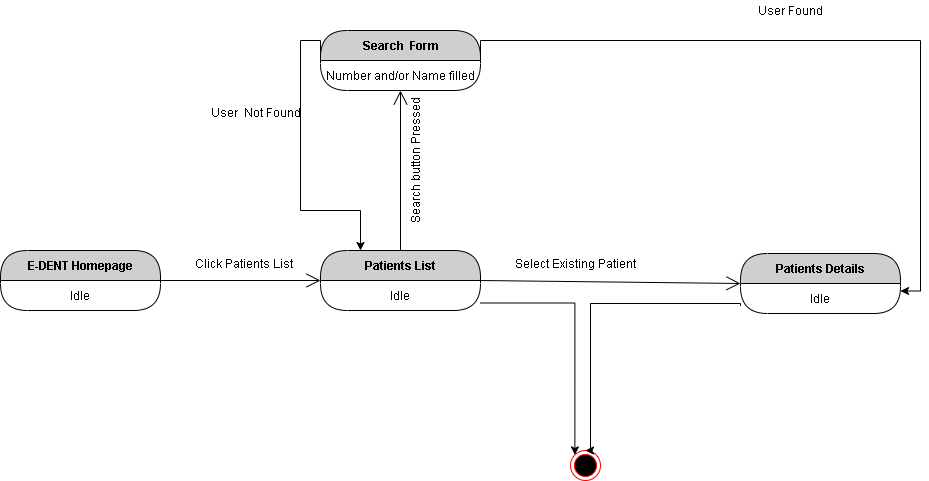

The diagram above was exported from draw.io. Its source (the exported page's mxGraphModel, read from the mxfile embedded in the PNG):
<mxGraphModel dx="868" dy="510" grid="1" gridSize="10" guides="1" tooltips="1" connect="1" arrows="1" fold="1" page="1" pageScale="1" pageWidth="850" pageHeight="1100" math="0" shadow="0">
  <root>
    <mxCell id="-_YGS9lraaG6CfTqX3gY-0" />
    <mxCell id="-_YGS9lraaG6CfTqX3gY-1" parent="-_YGS9lraaG6CfTqX3gY-0" />
    <mxCell id="-_YGS9lraaG6CfTqX3gY-2" value="E-DENT Homepage" style="swimlane;html=1;fontStyle=1;align=center;verticalAlign=middle;childLayout=stackLayout;horizontal=1;startSize=30;horizontalStack=0;resizeParent=0;resizeLast=1;container=0;fontColor=#000000;collapsible=0;rounded=1;arcSize=30;strokeColor=#000000;fillColor=#CFCFCF;swimlaneFillColor=#FFFFFF;dropTarget=0;" vertex="1" parent="-_YGS9lraaG6CfTqX3gY-1">
      <mxGeometry x="40" y="300" width="160" height="60" as="geometry" />
    </mxCell>
    <mxCell id="-_YGS9lraaG6CfTqX3gY-3" value="Idle" style="text;html=1;strokeColor=none;fillColor=none;align=center;verticalAlign=middle;spacingLeft=4;spacingRight=4;whiteSpace=wrap;overflow=hidden;rotatable=0;fontColor=#000000;" vertex="1" parent="-_YGS9lraaG6CfTqX3gY-2">
      <mxGeometry y="30" width="160" height="30" as="geometry" />
    </mxCell>
    <mxCell id="-_YGS9lraaG6CfTqX3gY-4" value="" style="endArrow=open;endFill=1;endSize=12;html=1;strokeColor=#000000;exitX=1;exitY=0;exitDx=0;exitDy=0;entryX=0;entryY=0;entryDx=0;entryDy=0;" edge="1" parent="-_YGS9lraaG6CfTqX3gY-1" source="-_YGS9lraaG6CfTqX3gY-3" target="-_YGS9lraaG6CfTqX3gY-6">
      <mxGeometry width="160" relative="1" as="geometry">
        <mxPoint x="220" y="330" as="sourcePoint" />
        <mxPoint x="360" y="330" as="targetPoint" />
      </mxGeometry>
    </mxCell>
    <mxCell id="-_YGS9lraaG6CfTqX3gY-5" value="Patients List" style="swimlane;html=1;fontStyle=1;align=center;verticalAlign=middle;childLayout=stackLayout;horizontal=1;startSize=30;horizontalStack=0;resizeParent=0;resizeLast=1;container=0;fontColor=#000000;collapsible=0;rounded=1;arcSize=30;strokeColor=#000000;fillColor=#CFCFCF;swimlaneFillColor=#FFFFFF;dropTarget=0;" vertex="1" parent="-_YGS9lraaG6CfTqX3gY-1">
      <mxGeometry x="360" y="300" width="160" height="60" as="geometry" />
    </mxCell>
    <mxCell id="-_YGS9lraaG6CfTqX3gY-6" value="Idle" style="text;html=1;strokeColor=none;fillColor=none;align=center;verticalAlign=middle;spacingLeft=4;spacingRight=4;whiteSpace=wrap;overflow=hidden;rotatable=0;fontColor=#000000;" vertex="1" parent="-_YGS9lraaG6CfTqX3gY-5">
      <mxGeometry y="30" width="160" height="30" as="geometry" />
    </mxCell>
    <mxCell id="-_YGS9lraaG6CfTqX3gY-7" value="" style="endArrow=open;endFill=1;endSize=12;html=1;strokeColor=#000000;exitX=1;exitY=0;exitDx=0;exitDy=0;entryX=0;entryY=0.5;entryDx=0;entryDy=0;" edge="1" parent="-_YGS9lraaG6CfTqX3gY-1" source="-_YGS9lraaG6CfTqX3gY-6" target="-_YGS9lraaG6CfTqX3gY-31">
      <mxGeometry width="160" relative="1" as="geometry">
        <mxPoint x="530" y="330" as="sourcePoint" />
        <mxPoint x="760" y="333" as="targetPoint" />
      </mxGeometry>
    </mxCell>
    <mxCell id="-_YGS9lraaG6CfTqX3gY-13" value="Select Existing Patient" style="text;html=1;align=center;verticalAlign=middle;resizable=0;points=[];autosize=1;" vertex="1" parent="-_YGS9lraaG6CfTqX3gY-1">
      <mxGeometry x="545" y="303" width="140" height="20" as="geometry" />
    </mxCell>
    <mxCell id="-_YGS9lraaG6CfTqX3gY-14" value="Click Patients List" style="text;html=1;align=center;verticalAlign=middle;resizable=0;points=[];autosize=1;" vertex="1" parent="-_YGS9lraaG6CfTqX3gY-1">
      <mxGeometry x="228" y="303" width="110" height="20" as="geometry" />
    </mxCell>
    <mxCell id="-_YGS9lraaG6CfTqX3gY-24" style="edgeStyle=orthogonalEdgeStyle;rounded=0;orthogonalLoop=1;jettySize=auto;html=1;exitX=0;exitY=0.5;exitDx=0;exitDy=0;entryX=0.25;entryY=0;entryDx=0;entryDy=0;" edge="1" parent="-_YGS9lraaG6CfTqX3gY-1" source="-_YGS9lraaG6CfTqX3gY-25" target="-_YGS9lraaG6CfTqX3gY-5">
      <mxGeometry relative="1" as="geometry">
        <Array as="points">
          <mxPoint x="340" y="90" />
          <mxPoint x="340" y="260" />
          <mxPoint x="400" y="260" />
        </Array>
      </mxGeometry>
    </mxCell>
    <mxCell id="-_YGS9lraaG6CfTqX3gY-25" value="Search&amp;nbsp; Form" style="swimlane;html=1;fontStyle=1;align=center;verticalAlign=middle;childLayout=stackLayout;horizontal=1;startSize=30;horizontalStack=0;resizeParent=0;resizeLast=1;container=0;fontColor=#000000;collapsible=0;rounded=1;arcSize=30;strokeColor=#000000;fillColor=#CFCFCF;swimlaneFillColor=#FFFFFF;dropTarget=0;" vertex="1" parent="-_YGS9lraaG6CfTqX3gY-1">
      <mxGeometry x="360" y="80" width="160" height="60" as="geometry" />
    </mxCell>
    <mxCell id="-_YGS9lraaG6CfTqX3gY-26" value="Number and/or Name filled" style="text;html=1;strokeColor=none;fillColor=none;align=center;verticalAlign=middle;spacingLeft=4;spacingRight=4;whiteSpace=wrap;overflow=hidden;rotatable=0;fontColor=#000000;" vertex="1" parent="-_YGS9lraaG6CfTqX3gY-25">
      <mxGeometry y="30" width="160" height="30" as="geometry" />
    </mxCell>
    <mxCell id="-_YGS9lraaG6CfTqX3gY-27" value="Idle" style="text;html=1;strokeColor=none;fillColor=none;align=center;verticalAlign=middle;spacingLeft=4;spacingRight=4;whiteSpace=wrap;overflow=hidden;rotatable=0;fontColor=#000000;" vertex="1" parent="-_YGS9lraaG6CfTqX3gY-25">
      <mxGeometry y="60" width="160" as="geometry" />
    </mxCell>
    <mxCell id="-_YGS9lraaG6CfTqX3gY-28" value="" style="ellipse;html=1;shape=endState;fillColor=#000000;strokeColor=#ff0000;" vertex="1" parent="-_YGS9lraaG6CfTqX3gY-1">
      <mxGeometry x="610" y="500" width="30" height="30" as="geometry" />
    </mxCell>
    <mxCell id="-_YGS9lraaG6CfTqX3gY-29" style="edgeStyle=orthogonalEdgeStyle;rounded=0;orthogonalLoop=1;jettySize=auto;html=1;exitX=0;exitY=0.75;exitDx=0;exitDy=0;entryX=0.5;entryY=0;entryDx=0;entryDy=0;" edge="1" parent="-_YGS9lraaG6CfTqX3gY-1" source="-_YGS9lraaG6CfTqX3gY-32" target="-_YGS9lraaG6CfTqX3gY-28">
      <mxGeometry relative="1" as="geometry">
        <Array as="points">
          <mxPoint x="780" y="353" />
          <mxPoint x="630" y="353" />
          <mxPoint x="630" y="500" />
        </Array>
      </mxGeometry>
    </mxCell>
    <mxCell id="-_YGS9lraaG6CfTqX3gY-30" style="edgeStyle=orthogonalEdgeStyle;rounded=0;orthogonalLoop=1;jettySize=auto;html=1;exitX=1;exitY=0.75;exitDx=0;exitDy=0;entryX=0;entryY=0;entryDx=0;entryDy=0;" edge="1" parent="-_YGS9lraaG6CfTqX3gY-1" source="-_YGS9lraaG6CfTqX3gY-6" target="-_YGS9lraaG6CfTqX3gY-28">
      <mxGeometry relative="1" as="geometry" />
    </mxCell>
    <mxCell id="-_YGS9lraaG6CfTqX3gY-35" value="" style="endArrow=open;endFill=1;endSize=12;html=1;strokeColor=#000000;exitX=0.5;exitY=0;exitDx=0;exitDy=0;entryX=0.5;entryY=1;entryDx=0;entryDy=0;" edge="1" parent="-_YGS9lraaG6CfTqX3gY-1" source="-_YGS9lraaG6CfTqX3gY-5" target="-_YGS9lraaG6CfTqX3gY-26">
      <mxGeometry width="160" relative="1" as="geometry">
        <mxPoint x="400" y="200" as="sourcePoint" />
        <mxPoint x="440" y="170" as="targetPoint" />
      </mxGeometry>
    </mxCell>
    <mxCell id="-_YGS9lraaG6CfTqX3gY-36" value="Search button Pressed" style="text;html=1;align=center;verticalAlign=middle;resizable=0;points=[];autosize=1;rotation=-90;" vertex="1" parent="-_YGS9lraaG6CfTqX3gY-1">
      <mxGeometry x="385" y="200" width="140" height="20" as="geometry" />
    </mxCell>
    <mxCell id="-_YGS9lraaG6CfTqX3gY-37" style="edgeStyle=orthogonalEdgeStyle;rounded=0;orthogonalLoop=1;jettySize=auto;html=1;exitX=1;exitY=0;exitDx=0;exitDy=0;entryX=1;entryY=0.25;entryDx=0;entryDy=0;" edge="1" parent="-_YGS9lraaG6CfTqX3gY-1" source="-_YGS9lraaG6CfTqX3gY-26" target="-_YGS9lraaG6CfTqX3gY-32">
      <mxGeometry relative="1" as="geometry" />
    </mxCell>
    <mxCell id="-_YGS9lraaG6CfTqX3gY-38" value="User Found" style="text;html=1;align=center;verticalAlign=middle;resizable=0;points=[];autosize=1;" vertex="1" parent="-_YGS9lraaG6CfTqX3gY-1">
      <mxGeometry x="790" y="50" width="80" height="20" as="geometry" />
    </mxCell>
    <mxCell id="-_YGS9lraaG6CfTqX3gY-39" value="User&amp;nbsp; Not Found" style="text;html=1;align=center;verticalAlign=middle;resizable=0;points=[];autosize=1;" vertex="1" parent="-_YGS9lraaG6CfTqX3gY-1">
      <mxGeometry x="240" y="152" width="110" height="20" as="geometry" />
    </mxCell>
    <mxCell id="-_YGS9lraaG6CfTqX3gY-31" value="Patients Details" style="swimlane;html=1;fontStyle=1;align=center;verticalAlign=middle;childLayout=stackLayout;horizontal=1;startSize=30;horizontalStack=0;resizeParent=0;resizeLast=1;container=0;fontColor=#000000;collapsible=0;rounded=1;arcSize=30;strokeColor=#000000;fillColor=#CFCFCF;swimlaneFillColor=#FFFFFF;dropTarget=0;" vertex="1" parent="-_YGS9lraaG6CfTqX3gY-1">
      <mxGeometry x="780" y="303" width="160" height="60" as="geometry" />
    </mxCell>
    <mxCell id="-_YGS9lraaG6CfTqX3gY-32" value="Idle" style="text;html=1;strokeColor=none;fillColor=none;align=center;verticalAlign=middle;spacingLeft=4;spacingRight=4;whiteSpace=wrap;overflow=hidden;rotatable=0;fontColor=#000000;" vertex="1" parent="-_YGS9lraaG6CfTqX3gY-31">
      <mxGeometry y="30" width="160" height="30" as="geometry" />
    </mxCell>
  </root>
</mxGraphModel>